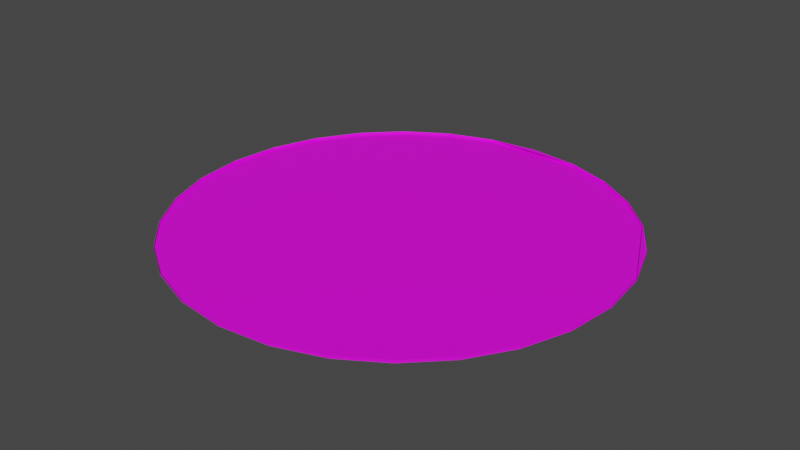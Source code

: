 # Source: terrain_woods_191.blend  (saved by Blender 3.0.42; exported with 4.5.12 LTS)
import bpy
from mathutils import Matrix  # noqa: F401  (used for matrix-valued properties, if any)

bpy.ops.wm.read_factory_settings(use_empty=True)
scene = bpy.context.scene
scene.name = 'Scene'

# ---- collections
col_collection = bpy.data.collections.new('Collection'); scene.collection.children.link(col_collection)

# ---- images (referenced by path relative to the original .blend; pixels are not part of the script)
import os
ASSET_DIR = os.environ.get("B2B_ASSET_DIR", "")  # directory of the original .blend (textures are referenced by path, not embedded)
HERE = os.path.dirname(os.path.abspath(__file__))  # packed textures are extracted next to this script under _unpacked/

def load_image(name, relpath, width, height, colorspace="sRGB"):
    """Load a texture the original file referenced (path relative to the .blend, or extracted next to this script)."""
    p = next((c for c in (os.path.join(HERE, relpath), os.path.join(ASSET_DIR, relpath)) if relpath and os.path.exists(c)), "")
    if p:
        img = bpy.data.images.load(p, check_existing=True)
        img.name = name
    else:  # same state as the original file: an image datablock whose file is absent (Cycles renders it pink)
        img = bpy.data.images.new(name, width, height)
        img.source = "FILE"
        img.filepath = "//" + (relpath or name)
    img.colorspace_settings.name = colorspace
    return img
img_terrain_woods_191_jpg = load_image('terrain_woods_191.jpg', 'terrain_woods_191.jpg', 1024, 1024, 'sRGB')

# ---- materials (node trees are filled in below, after node groups)
mat_default_obj_012 = bpy.data.materials.new('Default_OBJ.012')
mat_default_obj_012.use_transparent_shadow = False

# ---- material node trees
mat_default_obj_012.use_nodes = True; mat_default_obj_012.node_tree.nodes.clear()
_N = mat_default_obj_012.node_tree.nodes; _L = mat_default_obj_012.node_tree.links
n0 = _N.new('ShaderNodeBsdfPrincipled'); n0.name = 'Principled BSDF'; n0.location = (10, 300)
n0.distribution = 'GGX'
n0.subsurface_method = 'RANDOM_WALK_SKIN'
n0.inputs[3].default_value = 1.45
n0.inputs[27].default_value = (0.0, 0.0, 0.0, 1.0)
n0.inputs[28].default_value = 1.0
n1 = _N.new('ShaderNodeOutputMaterial'); n1.name = 'Material Output'; n1.location = (300, 300)
n2 = _N.new('ShaderNodeTexImage'); n2.name = 'Image Texture'; n2.location = (-585, 145)
n2.image = img_terrain_woods_191_jpg
_L.new(n0.outputs[0], n1.inputs[0])
_L.new(n2.outputs[0], n0.inputs[0])
n1.is_active_output = True

# ---- world
world_world = bpy.data.worlds.new('World'); scene.world = world_world
world_world.use_nodes = True; world_world.node_tree.nodes.clear()
_N = world_world.node_tree.nodes; _L = world_world.node_tree.links
n0 = _N.new('ShaderNodeOutputWorld'); n0.name = 'World Output'; n0.location = (300, 300)
n1 = _N.new('ShaderNodeBackground'); n1.name = 'Background'; n1.location = (10, 300)
n1.inputs[0].default_value = (0.05088, 0.05088, 0.05088, 1.0)
_L.new(n1.outputs[0], n0.inputs[0])
n0.is_active_output = True
world_world.color = (0.05088, 0.05088, 0.05088)
world_world.use_sun_shadow = False
world_world.sun_shadow_jitter_overblur = 0.0

# ---- meshes
me_terrain_woods__191 = bpy.data.meshes.new('terrain_Woods_#191')
me_terrain_woods__191.from_pydata([(-3.15, -6.737e-09, -0.02), (-3.067, -0.7218, -0.02), (-3.067, -0.7218, 0.02), (-3.15, -1.325e-08, 0.02), (-2.83, -1.385, -0.01999), (-2.83, -1.385, 0.02), (-2.457, -1.969, -0.01999), (-2.457, -1.969, 0.02001), (-1.969, -2.457, -0.01999), (-1.969, -2.457, 0.02001), (-1.385, -2.83, -0.01999), (-1.385, -2.83, 0.02001), (-0.7218, -3.067, -0.01999), (-0.7218, -3.067, 0.02001), (-1.214e-08, -3.15, -0.01999), (-1.214e-08, -3.15, 0.02001), (0.7218, -3.067, -0.01999), (0.7218, -3.067, 0.02001), (1.385, -2.83, -0.01999), (1.385, -2.83, 0.02001), (1.969, -2.457, -0.01999), (1.969, -2.457, 0.02001), (2.457, -1.969, -0.01999), (2.457, -1.969, 0.02001), (2.83, -1.385, -0.01999), (2.83, -1.385, 0.02), (3.067, -0.7218, -0.02), (3.067, -0.7218, 0.02), (3.15, -6.737e-09, -0.02), (3.15, -1.325e-08, 0.02), (3.067, 0.7218, -0.02), (3.067, 0.7218, 0.02), (2.83, 1.385, -0.02), (2.83, 1.385, 0.01999), (2.457, 1.969, -0.02001), (2.457, 1.969, 0.01999), (1.969, 2.457, -0.02001), (1.969, 2.457, 0.01999), (1.385, 2.83, -0.02001), (1.385, 2.83, 0.01999), (0.7218, 3.067, -0.02001), (0.7218, 3.067, 0.01999), (-1.214e-08, 3.15, -0.02001), (-1.214e-08, 3.15, 0.01999), (-0.7218, 3.067, -0.02001), (-0.7218, 3.067, 0.01999), (-1.385, 2.83, -0.02001), (-1.385, 2.83, 0.01999), (-1.969, 2.457, -0.02001), (-1.969, 2.457, 0.01999), (-2.457, 1.969, -0.02001), (-2.457, 1.969, 0.01999), (-2.83, 1.385, -0.02), (-2.83, 1.385, 0.01999), (-3.067, 0.7218, -0.02), (-3.067, 0.7218, 0.02)], [], [(1, 4, 5, 2), (4, 6, 7, 5), (6, 8, 9, 7), (8, 10, 11, 9), (10, 12, 13, 11), (12, 14, 15, 13), (16, 18, 19, 17), (18, 20, 21, 19), (20, 22, 23, 21), (22, 24, 25, 23), (24, 26, 27, 25), (26, 28, 29, 27), (28, 30, 31, 29), (30, 32, 33, 31), (32, 34, 35, 33), (34, 36, 37, 35), (36, 38, 39, 37), (38, 40, 41, 39), (40, 42, 43, 41), (42, 44, 45, 43), (44, 46, 47, 45), (46, 48, 49, 47), (48, 50, 51, 49), (50, 52, 53, 51), (52, 54, 55, 53), (54, 0, 3, 55), (0, 1, 2, 3), (40, 44, 42), (14, 16, 17, 15), (34, 32, 30), (41, 43, 45), (35, 31, 33), (46, 44, 40, 38, 36, 34, 30, 28, 26, 24, 22, 20, 18, 16, 14, 12, 10, 8, 6, 4, 1, 0, 54, 52, 50, 48)])
me_terrain_woods__191.polygons.foreach_set('use_smooth', [True] * 33)
_k = set([(0, 1), (0, 3), (0, 54), (1, 2), (1, 4), (2, 3), (2, 5), (3, 55), (4, 5), (4, 6), (5, 7), (6, 7), (6, 8), (7, 9), (8, 9), (8, 10), (9, 11), (10, 11), (10, 12), (11, 13), (12, 13), (12, 14), (13, 15), (14, 15), (14, 16), (15, 17), (16, 17), (16, 18), (17, 19), (18, 19), (18, 20), (19, 21), (20, 21), (20, 22), (21, 23), (22, 23), (22, 24), (23, 25), (24, 25), (24, 26), (25, 27), (26, 27), (26, 28), (27, 29), (28, 29), (28, 30), (29, 31), (30, 31), (30, 32), (31, 33), (32, 33), (32, 34), (33, 35), (34, 35), (34, 36), (35, 37), (36, 37), (36, 38), (37, 39), (38, 39), (38, 40), (39, 41), (40, 41), (40, 42), (41, 43), (42, 43), (42, 44), (43, 45), (44, 45), (44, 46), (45, 47), (46, 47), (46, 48), (47, 49), (48, 49), (48, 50), (49, 51), (50, 51), (50, 52), (51, 53), (52, 53), (52, 54), (53, 55), (54, 55)])
me_terrain_woods__191.attributes.new('sharp_edge', 'BOOLEAN', 'EDGE').data.foreach_set('value', [ (min(e.vertices), max(e.vertices)) in _k for e in me_terrain_woods__191.edges])
_uv = me_terrain_woods__191.uv_layers.new(name='UVMap')
_uv.uv.foreach_set('vector', [0.8955, 0.6095, 0.8619, 0.5937, 0.8626, 0.5916, 0.8966, 0.6076, 0.8619, 0.5937, 0.8261, 0.5858, 0.8264, 0.5836, 0.8626, 0.5916, 0.8261, 0.5858, 0.7897, 0.5859, 0.7895, 0.5837, 0.8264, 0.5836, 0.7897, 0.5859, 0.7541, 0.5939, 0.7533, 0.5919, 0.7895, 0.5837, 0.7541, 0.5939, 0.7206, 0.6099, 0.7195, 0.608, 0.7533, 0.5919, 0.7206, 0.6099, 0.6907, 0.6336, 0.6892, 0.6321, 0.7195, 0.608, 0.6671, 0.6634, 0.6515, 0.6967, 0.6495, 0.696, 0.6653, 0.6623, 0.6515, 0.6967, 0.6439, 0.732, 0.6417, 0.7317, 0.6495, 0.696, 0.6439, 0.732, 0.6442, 0.7678, 0.6421, 0.7681, 0.6417, 0.7317, 0.6442, 0.7678, 0.6526, 0.8028, 0.6506, 0.8035, 0.6421, 0.7681, 0.6526, 0.8028, 0.6688, 0.8354, 0.667, 0.8365, 0.6506, 0.8035, 0.6688, 0.8354, 0.6928, 0.8641, 0.6913, 0.8657, 0.667, 0.8365, 0.6928, 0.8641, 0.7229, 0.8865, 0.7218, 0.8883, 0.6913, 0.8657, 0.7229, 0.8865, 0.7563, 0.9007, 0.7557, 0.9028, 0.7218, 0.8883, 0.7563, 0.9007, 0.7918, 0.9069, 0.7916, 0.909, 0.7557, 0.9028, 0.7918, 0.9069, 0.828, 0.9079, 0.8281, 0.91, 0.7916, 0.909, 0.828, 0.9079, 0.8633, 0.9011, 0.8639, 0.9032, 0.8281, 0.91, 0.8633, 0.9011, 0.8965, 0.8865, 0.8976, 0.8884, 0.8639, 0.9032, 0.8965, 0.8865, 0.9263, 0.864, 0.9277, 0.8655, 0.8976, 0.8884, 0.9263, 0.864, 0.9498, 0.835, 0.9516, 0.8362, 0.9277, 0.8655, 0.9498, 0.835, 0.9655, 0.8023, 0.9675, 0.803, 0.9516, 0.8362, 0.9655, 0.8023, 0.9733, 0.7673, 0.9754, 0.7675, 0.9675, 0.803, 0.9733, 0.7673, 0.9733, 0.7314, 0.9754, 0.7311, 0.9754, 0.7675, 0.9733, 0.7314, 0.9653, 0.696, 0.9674, 0.6953, 0.9754, 0.7311, 0.9653, 0.696, 0.9494, 0.6628, 0.9512, 0.6617, 0.9674, 0.6953, 0.9494, 0.6628, 0.9255, 0.6331, 0.9271, 0.6316, 0.9512, 0.6617, 0.9255, 0.6331, 0.8955, 0.6095, 0.8966, 0.6076, 0.9271, 0.6316, 0.8965, 0.8865, 0.9498, 0.835, 0.9263, 0.864, 0.6907, 0.6336, 0.6671, 0.6634, 0.6653, 0.6623, 0.6892, 0.6321, 0.7918, 0.9069, 0.7563, 0.9007, 0.7229, 0.8865, 0.4493, 0.03428, 0.5579, 0.03428, 0.6636, 0.05901, 0.1728, 0.1674, 0.06097, 0.3422, 0.1075, 0.2479, 0.9491, 0.2802, 0.9868, 0.3854, 0.9868, 0.6146, 0.9491, 0.7198, 0.8901, 0.8126, 0.8126, 0.8901, 0.6146, 0.9868, 0.5, 1.0, 0.3854, 0.9868, 0.2802, 0.9491, 0.1874, 0.8901, 0.1099, 0.8126, 0.05086, 0.7198, 0.01322, 0.6146, 0.0, 0.5, 0.01322, 0.3854, 0.05086, 0.2802, 0.1099, 0.1874, 0.1874, 0.1099, 0.2802, 0.05086, 0.3854, 0.01322, 0.5, 0.0, 0.6146, 0.01322, 0.7198, 0.05086, 0.8126, 0.1099, 0.8901, 0.1874])
me_terrain_woods__191.materials.append(mat_default_obj_012)
me_terrain_woods__191.use_remesh_fix_poles = True
me_terrain_woods__191.use_remesh_preserve_attributes = False
me_terrain_woods__191.update()
me_terrain_woods__191.normals_split_custom_set([tuple(v) for v in zip(*[iter([-0.9416, -0.3368, 0.0, -0.9416, -0.3368, 0.0, -0.9416, -0.3368, 0.0, -0.9416, -0.3368, 0.0, -0.8437, -0.5368, 0.0, -0.8437, -0.5368, 0.0, -0.8437, -0.5368, 0.0, -0.8437, -0.5368, 0.0, -0.7071, -0.7071, 0.0, -0.7071, -0.7071, 0.0, -0.7071, -0.7071, 0.0, -0.7071, -0.7071, 0.0, -0.5368, -0.8437, 0.0, -0.5368, -0.8437, 0.0, -0.5368, -0.8437, 0.0, -0.5368, -0.8437, 0.0, -0.3368, -0.9416, 0.0, -0.3368, -0.9416, 0.0, -0.3368, -0.9416, 0.0, -0.3368, -0.9416, 0.0, -0.1146, -0.9934, 0.0, -0.1146, -0.9934, 0.0, -0.1146, -0.9934, 0.0, -0.1146, -0.9934, 0.0, 0.3368, -0.9416, 0.0, 0.3368, -0.9416, 0.0, 0.3368, -0.9416, 0.0, 0.3368, -0.9416, 0.0, 0.5368, -0.8437, 0.0, 0.5368, -0.8437, 0.0, 0.5368, -0.8437, 0.0, 0.5368, -0.8437, 0.0, 0.7071, -0.7071, 0.0, 0.7071, -0.7071, 0.0, 0.7071, -0.7071, 0.0, 0.7071, -0.7071, 0.0, 0.8437, -0.5368, 0.0, 0.8437, -0.5368, 0.0, 0.8437, -0.5368, 0.0, 0.8437, -0.5368, 0.0, 0.9416, -0.3368, 0.0, 0.9416, -0.3368, 0.0, 0.9416, -0.3368, 0.0, 0.9416, -0.3368, 0.0, 0.9934, -0.1146, 0.0, 0.9934, -0.1146, 0.0, 0.9934, -0.1146, 0.0, 0.9934, -0.1146, 0.0, 0.9934, 0.1146, 0.0, 0.9934, 0.1146, 0.0, 0.9934, 0.1146, 0.0, 0.9934, 0.1146, 0.0, 0.9416, 0.3368, 0.0, 0.9416, 0.3368, 0.0, 0.9416, 0.3368, 0.0, 0.9416, 0.3368, 0.0, 0.8437, 0.5368, 0.0, 0.8437, 0.5368, 0.0, 0.8437, 0.5368, 0.0, 0.8437, 0.5368, 0.0, 0.7071, 0.7071, 0.0, 0.7071, 0.7071, 0.0, 0.7071, 0.7071, 0.0, 0.7071, 0.7071, 0.0, 0.5368, 0.8437, 0.0, 0.5368, 0.8437, 0.0, 0.5368, 0.8437, 0.0, 0.5368, 0.8437, 0.0, 0.3368, 0.9416, 0.0, 0.3368, 0.9416, 0.0, 0.3368, 0.9416, 0.0, 0.3368, 0.9416, 0.0, 0.1146, 0.9934, 0.0, 0.1146, 0.9934, 0.0, 0.1146, 0.9934, 0.0, 0.1146, 0.9934, 0.0, -0.1146, 0.9934, 0.0, -0.1146, 0.9934, 0.0, -0.1146, 0.9934, 0.0, -0.1146, 0.9934, 0.0, -0.3368, 0.9416, 0.0, -0.3368, 0.9416, 0.0, -0.3368, 0.9416, 0.0, -0.3368, 0.9416, 0.0, -0.5368, 0.8437, 0.0, -0.5368, 0.8437, 0.0, -0.5368, 0.8437, 0.0, -0.5368, 0.8437, 0.0, -0.7071, 0.7071, 0.0, -0.7071, 0.7071, 0.0, -0.7071, 0.7071, 0.0, -0.7071, 0.7071, 0.0, -0.8437, 0.5368, 0.0, -0.8437, 0.5368, 0.0, -0.8437, 0.5368, 0.0, -0.8437, 0.5368, 0.0, -0.9416, 0.3368, 0.0, -0.9416, 0.3368, 0.0, -0.9416, 0.3368, 0.0, -0.9416, 0.3368, 0.0, -0.9934, 0.1146, 0.0, -0.9934, 0.1146, 0.0, -0.9934, 0.1146, 0.0, -0.9934, 0.1146, 0.0, -0.9934, -0.1146, 0.0, -0.9934, -0.1146, 0.0, -0.9934, -0.1146, 0.0, -0.9934, -0.1146, 0.0, -2.614e-09, -3.78e-06, -1.0, -2.614e-09, -3.78e-06, -1.0, 0.0, -1.183e-05, -1.0, 0.1146, -0.9934, 0.0, 0.1146, -0.9934, 0.0, 0.1146, -0.9934, 0.0, 0.1146, -0.9934, 0.0, 5.376e-08, -3.407e-06, -1.0, 1.467e-06, -2.342e-06, -1.0, 5.309e-08, -3.407e-06, -1.0, 0.0, -1.789e-07, 1.0, 0.0, -1.789e-07, 1.0, 0.0, -1.789e-07, 1.0, -1.398e-06, 2.338e-06, 1.0, -1.398e-06, 2.338e-06, 1.0, -1.398e-06, 2.338e-06, 1.0, -2.722e-09, -3.449e-06, -1.0, -2.614e-09, -3.78e-06, -1.0, -2.614e-09, -3.78e-06, -1.0, -2.722e-09, -3.449e-06, -1.0, -2.722e-09, -3.449e-06, -1.0, 5.376e-08, -3.407e-06, -1.0, 5.309e-08, -3.407e-06, -1.0, -2.722e-09, -3.449e-06, -1.0, -2.722e-09, -3.449e-06, -1.0, -2.722e-09, -3.449e-06, -1.0, -2.722e-09, -3.449e-06, -1.0, -2.722e-09, -3.449e-06, -1.0, -2.722e-09, -3.449e-06, -1.0, -2.722e-09, -3.449e-06, -1.0, -2.722e-09, -3.449e-06, -1.0, -2.722e-09, -3.449e-06, -1.0, -2.722e-09, -3.449e-06, -1.0, -2.722e-09, -3.449e-06, -1.0, -2.722e-09, -3.449e-06, -1.0, -2.722e-09, -3.449e-06, -1.0, -2.722e-09, -3.449e-06, -1.0, -2.722e-09, -3.449e-06, -1.0, -2.722e-09, -3.449e-06, -1.0, -2.722e-09, -3.449e-06, -1.0, -2.722e-09, -3.449e-06, -1.0, -2.722e-09, -3.449e-06, -1.0])] * 3)])

# ---- objects
ob_terrain_woods__191 = bpy.data.objects.new('terrain Woods #191', me_terrain_woods__191)

# ---- transforms, parenting, visibility, modifiers, constraints
ob_terrain_woods__191.location = (0.0, 0.0, 0.0)

# ---- collection membership
col_collection.objects.link(ob_terrain_woods__191)

# ---- scene / render settings (as saved in the file)
scene.frame_start = 1; scene.frame_end = 250; scene.frame_set(1)
scene.render.engine = 'BLENDER_EEVEE_NEXT'
scene.cycles.sampling_pattern = 'TABULATED_SOBOL'
scene.cycles.use_light_tree = False
scene.view_settings.view_transform = 'Filmic'
bpy.context.view_layer.update()

# ---- added for rendering (the .blend has no active camera and no usable light): camera, sun
cam_auto = bpy.data.cameras.new('AutoCamera')
cam_auto.lens = 50.0
cam_auto.sensor_width = 36.0
cam_auto.clip_end = 1000.0
ob_auto_camera = bpy.data.objects.new('AutoCamera', cam_auto)
scene.collection.objects.link(ob_auto_camera)
ob_auto_camera.location = (8.24341, -9.8921, 6.59473)
ob_auto_camera.rotation_euler = (1.09748, -7.21219e-08, 0.694738)
scene.camera = ob_auto_camera
light_auto_sun = bpy.data.lights.new('AutoSun', 'SUN')
light_auto_sun.energy = 3.0
light_auto_sun.angle = 0.0523599
ob_auto_sun = bpy.data.objects.new('AutoSun', light_auto_sun)
scene.collection.objects.link(ob_auto_sun)
ob_auto_sun.rotation_euler = (0.872665, 0.174533, 0.523599)
bpy.context.view_layer.update()
